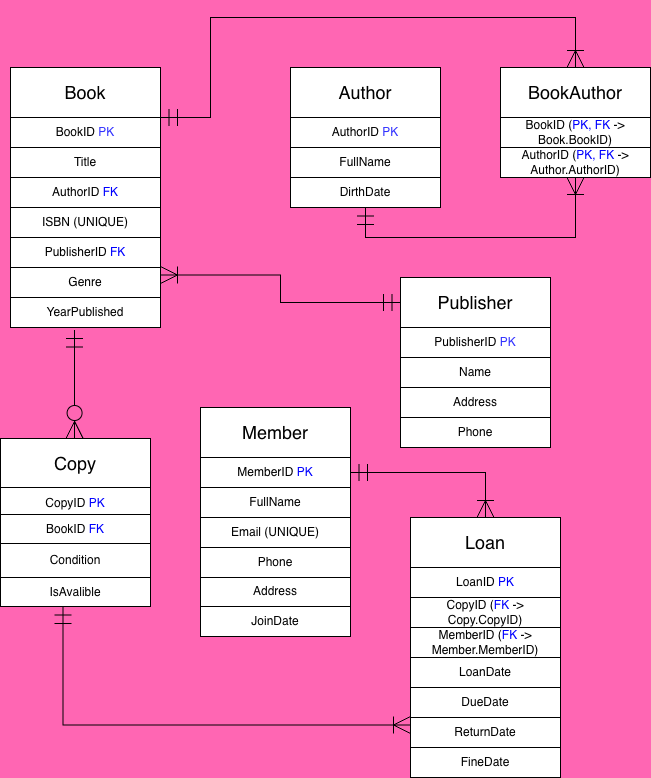

The diagram above was exported from draw.io. Its source (the exported page's mxGraphModel, read from the mxfile embedded in the PNG):
<mxGraphModel dx="772" dy="1719" grid="0" gridSize="10" guides="1" tooltips="1" connect="1" arrows="1" fold="1" page="1" pageScale="1" pageWidth="827" pageHeight="1169" background="#FF66B3" math="0" shadow="0">
  <root>
    <mxCell id="0" />
    <mxCell id="1" parent="0" />
    <mxCell id="D-pmF5BROB3x1LDnZdAW-22" value="Title" style="whiteSpace=wrap;html=1;align=center;" parent="1" vertex="1">
      <mxGeometry x="90" y="-820" width="150" height="30" as="geometry" />
    </mxCell>
    <mxCell id="oQNMln7rB8w_ZPW-a4nv-17" style="edgeStyle=orthogonalEdgeStyle;rounded=0;orthogonalLoop=1;jettySize=auto;html=1;entryX=0.5;entryY=0;entryDx=0;entryDy=0;endArrow=ERoneToMany;endFill=0;endSize=15;startSize=15;startArrow=ERmandOne;startFill=0;" parent="1" source="D-pmF5BROB3x1LDnZdAW-24" target="oQNMln7rB8w_ZPW-a4nv-7" edge="1">
      <mxGeometry relative="1" as="geometry">
        <mxPoint x="650" y="-950" as="targetPoint" />
        <Array as="points">
          <mxPoint x="290" y="-850" />
          <mxPoint x="290" y="-950" />
          <mxPoint x="655" y="-950" />
        </Array>
      </mxGeometry>
    </mxCell>
    <mxCell id="D-pmF5BROB3x1LDnZdAW-24" value="BookID &lt;font style=&quot;color: rgb(51, 51, 255);&quot;&gt;PK&lt;/font&gt;" style="whiteSpace=wrap;html=1;align=center;" parent="1" vertex="1">
      <mxGeometry x="90" y="-850" width="150" height="30" as="geometry" />
    </mxCell>
    <mxCell id="D-pmF5BROB3x1LDnZdAW-25" value="AuthorID &lt;font style=&quot;color: rgb(0, 0, 255);&quot;&gt;FK&lt;/font&gt;" style="whiteSpace=wrap;html=1;align=center;" parent="1" vertex="1">
      <mxGeometry x="90" y="-790" width="150" height="30" as="geometry" />
    </mxCell>
    <mxCell id="oQNMln7rB8w_ZPW-a4nv-14" style="edgeStyle=orthogonalEdgeStyle;rounded=0;orthogonalLoop=1;jettySize=auto;html=1;entryX=1;entryY=0.25;entryDx=0;entryDy=0;startArrow=ERmandOne;startFill=0;endArrow=ERoneToMany;endFill=0;endSize=15;startSize=15;" parent="1" source="D-pmF5BROB3x1LDnZdAW-26" target="D-pmF5BROB3x1LDnZdAW-31" edge="1">
      <mxGeometry relative="1" as="geometry" />
    </mxCell>
    <mxCell id="D-pmF5BROB3x1LDnZdAW-26" value="&lt;font style=&quot;font-size: 18px;&quot;&gt;Publisher&lt;/font&gt;" style="whiteSpace=wrap;html=1;align=center;" parent="1" vertex="1">
      <mxGeometry x="480" y="-690" width="150" height="50" as="geometry" />
    </mxCell>
    <mxCell id="D-pmF5BROB3x1LDnZdAW-36" value="PublisherID &lt;font style=&quot;color: rgb(51, 51, 255);&quot;&gt;P&lt;font style=&quot;color: rgb(51, 51, 255);&quot;&gt;K&lt;/font&gt;&lt;/font&gt;" style="whiteSpace=wrap;html=1;align=center;" parent="1" vertex="1">
      <mxGeometry x="480" y="-640" width="150" height="30" as="geometry" />
    </mxCell>
    <mxCell id="oQNMln7rB8w_ZPW-a4nv-21" style="edgeStyle=orthogonalEdgeStyle;rounded=0;orthogonalLoop=1;jettySize=auto;html=1;endArrow=ERoneToMany;endFill=0;endSize=15;startSize=15;startArrow=ERmandOne;startFill=0;" parent="1" source="D-pmF5BROB3x1LDnZdAW-37" edge="1">
      <mxGeometry relative="1" as="geometry">
        <mxPoint x="565" y="-450" as="targetPoint" />
      </mxGeometry>
    </mxCell>
    <mxCell id="D-pmF5BROB3x1LDnZdAW-37" value="MemberID &lt;font style=&quot;color: rgb(0, 0, 255);&quot;&gt;PK&lt;/font&gt;" style="whiteSpace=wrap;html=1;align=center;" parent="1" vertex="1">
      <mxGeometry x="280" y="-510" width="150" height="30" as="geometry" />
    </mxCell>
    <mxCell id="D-pmF5BROB3x1LDnZdAW-43" value="JoinDate" style="whiteSpace=wrap;html=1;align=center;" parent="1" vertex="1">
      <mxGeometry x="280" y="-361" width="150" height="30" as="geometry" />
    </mxCell>
    <mxCell id="D-pmF5BROB3x1LDnZdAW-44" value="Address" style="whiteSpace=wrap;html=1;align=center;" parent="1" vertex="1">
      <mxGeometry x="280" y="-391" width="150" height="30" as="geometry" />
    </mxCell>
    <mxCell id="D-pmF5BROB3x1LDnZdAW-45" value="Phone" style="whiteSpace=wrap;html=1;align=center;" parent="1" vertex="1">
      <mxGeometry x="280" y="-420" width="150" height="30" as="geometry" />
    </mxCell>
    <mxCell id="D-pmF5BROB3x1LDnZdAW-46" value="Email (UNIQUE)" style="whiteSpace=wrap;html=1;align=center;" parent="1" vertex="1">
      <mxGeometry x="280" y="-450" width="150" height="30" as="geometry" />
    </mxCell>
    <mxCell id="D-pmF5BROB3x1LDnZdAW-47" value="FullName" style="whiteSpace=wrap;html=1;align=center;" parent="1" vertex="1">
      <mxGeometry x="280" y="-480" width="150" height="30" as="geometry" />
    </mxCell>
    <mxCell id="D-pmF5BROB3x1LDnZdAW-48" value="&lt;font style=&quot;font-size: 18px;&quot;&gt;Member&lt;/font&gt;" style="whiteSpace=wrap;html=1;align=center;" parent="1" vertex="1">
      <mxGeometry x="280" y="-560" width="150" height="50" as="geometry" />
    </mxCell>
    <mxCell id="D-pmF5BROB3x1LDnZdAW-49" value="Name" style="whiteSpace=wrap;html=1;align=center;" parent="1" vertex="1">
      <mxGeometry x="480" y="-610" width="150" height="30" as="geometry" />
    </mxCell>
    <mxCell id="oQNMln7rB8w_ZPW-a4nv-18" style="edgeStyle=orthogonalEdgeStyle;rounded=0;orthogonalLoop=1;jettySize=auto;html=1;entryX=0.5;entryY=1;entryDx=0;entryDy=0;endArrow=ERoneToMany;endFill=0;strokeWidth=1;endSize=15;startSize=15;startArrow=ERmandOne;startFill=0;" parent="1" source="D-pmF5BROB3x1LDnZdAW-27" target="oQNMln7rB8w_ZPW-a4nv-5" edge="1">
      <mxGeometry relative="1" as="geometry">
        <Array as="points">
          <mxPoint x="445" y="-730" />
          <mxPoint x="655" y="-730" />
        </Array>
      </mxGeometry>
    </mxCell>
    <mxCell id="D-pmF5BROB3x1LDnZdAW-27" value="DirthDate" style="whiteSpace=wrap;html=1;align=center;" parent="1" vertex="1">
      <mxGeometry x="370" y="-790" width="150" height="30" as="geometry" />
    </mxCell>
    <mxCell id="D-pmF5BROB3x1LDnZdAW-29" value="AuthorID &lt;font style=&quot;color: rgb(51, 51, 255);&quot;&gt;PK&lt;/font&gt;" style="whiteSpace=wrap;html=1;align=center;" parent="1" vertex="1">
      <mxGeometry x="370" y="-850" width="150" height="30" as="geometry" />
    </mxCell>
    <mxCell id="D-pmF5BROB3x1LDnZdAW-30" value="&lt;font style=&quot;font-size: 18px;&quot;&gt;Author&lt;/font&gt;" style="whiteSpace=wrap;html=1;align=center;" parent="1" vertex="1">
      <mxGeometry x="370" y="-900" width="150" height="50" as="geometry" />
    </mxCell>
    <mxCell id="D-pmF5BROB3x1LDnZdAW-31" value="Genre" style="whiteSpace=wrap;html=1;align=center;" parent="1" vertex="1">
      <mxGeometry x="90" y="-700" width="150" height="30" as="geometry" />
    </mxCell>
    <mxCell id="D-pmF5BROB3x1LDnZdAW-32" value="PublisherID &lt;font style=&quot;color: rgb(0, 0, 255);&quot;&gt;FK&lt;/font&gt;" style="whiteSpace=wrap;html=1;align=center;" parent="1" vertex="1">
      <mxGeometry x="90" y="-730" width="150" height="30" as="geometry" />
    </mxCell>
    <mxCell id="D-pmF5BROB3x1LDnZdAW-33" value="ISBN (UNIQUE)" style="whiteSpace=wrap;html=1;align=center;" parent="1" vertex="1">
      <mxGeometry x="90" y="-760" width="150" height="30" as="geometry" />
    </mxCell>
    <mxCell id="D-pmF5BROB3x1LDnZdAW-23" value="&lt;font style=&quot;font-size: 18px;&quot;&gt;Book&lt;/font&gt;" style="whiteSpace=wrap;html=1;align=center;" parent="1" vertex="1">
      <mxGeometry x="90" y="-900" width="150" height="50" as="geometry" />
    </mxCell>
    <mxCell id="z-89T_1zdV-waVNpykPd-1" value="Address" style="whiteSpace=wrap;html=1;align=center;" parent="1" vertex="1">
      <mxGeometry x="480" y="-580" width="150" height="30" as="geometry" />
    </mxCell>
    <mxCell id="oQNMln7rB8w_ZPW-a4nv-23" style="edgeStyle=orthogonalEdgeStyle;rounded=0;orthogonalLoop=1;jettySize=auto;html=1;entryX=0;entryY=0.25;entryDx=0;entryDy=0;endSize=15;startSize=15;endArrow=ERoneToMany;endFill=0;startArrow=ERmandOne;startFill=0;" parent="1" target="oQNMln7rB8w_ZPW-a4nv-8" edge="1">
      <mxGeometry relative="1" as="geometry">
        <mxPoint x="160" y="-130" as="targetPoint" />
        <mxPoint x="142.5" y="-361" as="sourcePoint" />
        <Array as="points">
          <mxPoint x="143" y="-242" />
        </Array>
      </mxGeometry>
    </mxCell>
    <mxCell id="z-89T_1zdV-waVNpykPd-2" value="IsAvalible" style="whiteSpace=wrap;html=1;align=center;" parent="1" vertex="1">
      <mxGeometry x="80" y="-390" width="150" height="29" as="geometry" />
    </mxCell>
    <mxCell id="z-89T_1zdV-waVNpykPd-3" value="Condition" style="whiteSpace=wrap;html=1;align=center;" parent="1" vertex="1">
      <mxGeometry x="80" y="-424" width="150" height="34" as="geometry" />
    </mxCell>
    <mxCell id="z-89T_1zdV-waVNpykPd-4" value="CopyID &lt;font style=&quot;color: rgb(0, 0, 255);&quot;&gt;PK&lt;/font&gt;" style="whiteSpace=wrap;html=1;align=center;" parent="1" vertex="1">
      <mxGeometry x="80" y="-480" width="150" height="31" as="geometry" />
    </mxCell>
    <mxCell id="z-89T_1zdV-waVNpykPd-5" value="BookID &lt;font style=&quot;color: rgb(0, 0, 255);&quot;&gt;FK&lt;/font&gt;" style="whiteSpace=wrap;html=1;align=center;" parent="1" vertex="1">
      <mxGeometry x="80" y="-453" width="150" height="29" as="geometry" />
    </mxCell>
    <mxCell id="z-89T_1zdV-waVNpykPd-6" value="&lt;font style=&quot;font-size: 18px;&quot;&gt;Copy&lt;/font&gt;" style="whiteSpace=wrap;html=1;align=center;" parent="1" vertex="1">
      <mxGeometry x="80" y="-529" width="150" height="49" as="geometry" />
    </mxCell>
    <mxCell id="z-89T_1zdV-waVNpykPd-9" value="Phone" style="whiteSpace=wrap;html=1;align=center;" parent="1" vertex="1">
      <mxGeometry x="480" y="-550" width="150" height="30" as="geometry" />
    </mxCell>
    <mxCell id="oQNMln7rB8w_ZPW-a4nv-1" value="FullName" style="whiteSpace=wrap;html=1;align=center;" parent="1" vertex="1">
      <mxGeometry x="370" y="-820" width="150" height="30" as="geometry" />
    </mxCell>
    <mxCell id="oQNMln7rB8w_ZPW-a4nv-3" value="YearPublished" style="whiteSpace=wrap;html=1;align=center;" parent="1" vertex="1">
      <mxGeometry x="90" y="-670" width="150" height="30" as="geometry" />
    </mxCell>
    <mxCell id="oQNMln7rB8w_ZPW-a4nv-4" value="LoanID &lt;font style=&quot;color: rgb(0, 0, 255);&quot;&gt;PK&lt;/font&gt;" style="whiteSpace=wrap;html=1;align=center;" parent="1" vertex="1">
      <mxGeometry x="490" y="-400" width="150" height="30" as="geometry" />
    </mxCell>
    <mxCell id="oQNMln7rB8w_ZPW-a4nv-5" value="AuthorID (&lt;font style=&quot;color: rgb(0, 0, 255);&quot;&gt;PK, FK &lt;/font&gt;-&amp;gt; Author.AuthorID)" style="whiteSpace=wrap;html=1;align=center;" parent="1" vertex="1">
      <mxGeometry x="580" y="-820" width="150" height="30" as="geometry" />
    </mxCell>
    <mxCell id="oQNMln7rB8w_ZPW-a4nv-6" value="BookID (&lt;font style=&quot;color: rgb(0, 0, 255);&quot;&gt;PK, FK&lt;/font&gt; -&amp;gt; Book.BookID)" style="whiteSpace=wrap;html=1;align=center;" parent="1" vertex="1">
      <mxGeometry x="580" y="-850" width="150" height="30" as="geometry" />
    </mxCell>
    <mxCell id="oQNMln7rB8w_ZPW-a4nv-7" value="&lt;font style=&quot;font-size: 18px;&quot;&gt;BookAuthor&lt;/font&gt;" style="whiteSpace=wrap;html=1;align=center;" parent="1" vertex="1">
      <mxGeometry x="580" y="-900" width="150" height="50" as="geometry" />
    </mxCell>
    <mxCell id="oQNMln7rB8w_ZPW-a4nv-8" value="ReturnDate" style="whiteSpace=wrap;html=1;align=center;" parent="1" vertex="1">
      <mxGeometry x="490" y="-250" width="150" height="30" as="geometry" />
    </mxCell>
    <mxCell id="oQNMln7rB8w_ZPW-a4nv-9" value="DueDate" style="whiteSpace=wrap;html=1;align=center;" parent="1" vertex="1">
      <mxGeometry x="490" y="-280" width="150" height="30" as="geometry" />
    </mxCell>
    <mxCell id="oQNMln7rB8w_ZPW-a4nv-10" value="LoanDate" style="whiteSpace=wrap;html=1;align=center;" parent="1" vertex="1">
      <mxGeometry x="490" y="-310" width="150" height="30" as="geometry" />
    </mxCell>
    <mxCell id="oQNMln7rB8w_ZPW-a4nv-11" value="MemberID (&lt;font style=&quot;color: rgb(0, 0, 255);&quot;&gt;FK&lt;/font&gt; -&amp;gt; Member.MemberID)" style="whiteSpace=wrap;html=1;align=center;" parent="1" vertex="1">
      <mxGeometry x="490" y="-340" width="150" height="30" as="geometry" />
    </mxCell>
    <mxCell id="oQNMln7rB8w_ZPW-a4nv-12" value="CopyID (&lt;font style=&quot;color: rgb(0, 0, 255);&quot;&gt;FK&lt;/font&gt; -&amp;gt; Copy.CopyID)" style="whiteSpace=wrap;html=1;align=center;" parent="1" vertex="1">
      <mxGeometry x="490" y="-370" width="150" height="30" as="geometry" />
    </mxCell>
    <mxCell id="oQNMln7rB8w_ZPW-a4nv-13" value="&lt;font style=&quot;font-size: 18px;&quot;&gt;Loan&lt;/font&gt;" style="whiteSpace=wrap;html=1;align=center;" parent="1" vertex="1">
      <mxGeometry x="490" y="-450" width="150" height="50" as="geometry" />
    </mxCell>
    <mxCell id="oQNMln7rB8w_ZPW-a4nv-15" style="edgeStyle=orthogonalEdgeStyle;rounded=0;orthogonalLoop=1;jettySize=auto;html=1;entryX=0.427;entryY=1.083;entryDx=0;entryDy=0;entryPerimeter=0;startArrow=ERzeroToMany;startFill=0;endArrow=ERmandOne;endFill=0;startSize=15;endSize=15;" parent="1" source="z-89T_1zdV-waVNpykPd-6" target="oQNMln7rB8w_ZPW-a4nv-3" edge="1">
      <mxGeometry relative="1" as="geometry">
        <Array as="points">
          <mxPoint x="155" y="-606" />
        </Array>
      </mxGeometry>
    </mxCell>
    <mxCell id="oQNMln7rB8w_ZPW-a4nv-16" value="FineDate" style="whiteSpace=wrap;html=1;align=center;" parent="1" vertex="1">
      <mxGeometry x="490" y="-220" width="150" height="30" as="geometry" />
    </mxCell>
  </root>
</mxGraphModel>